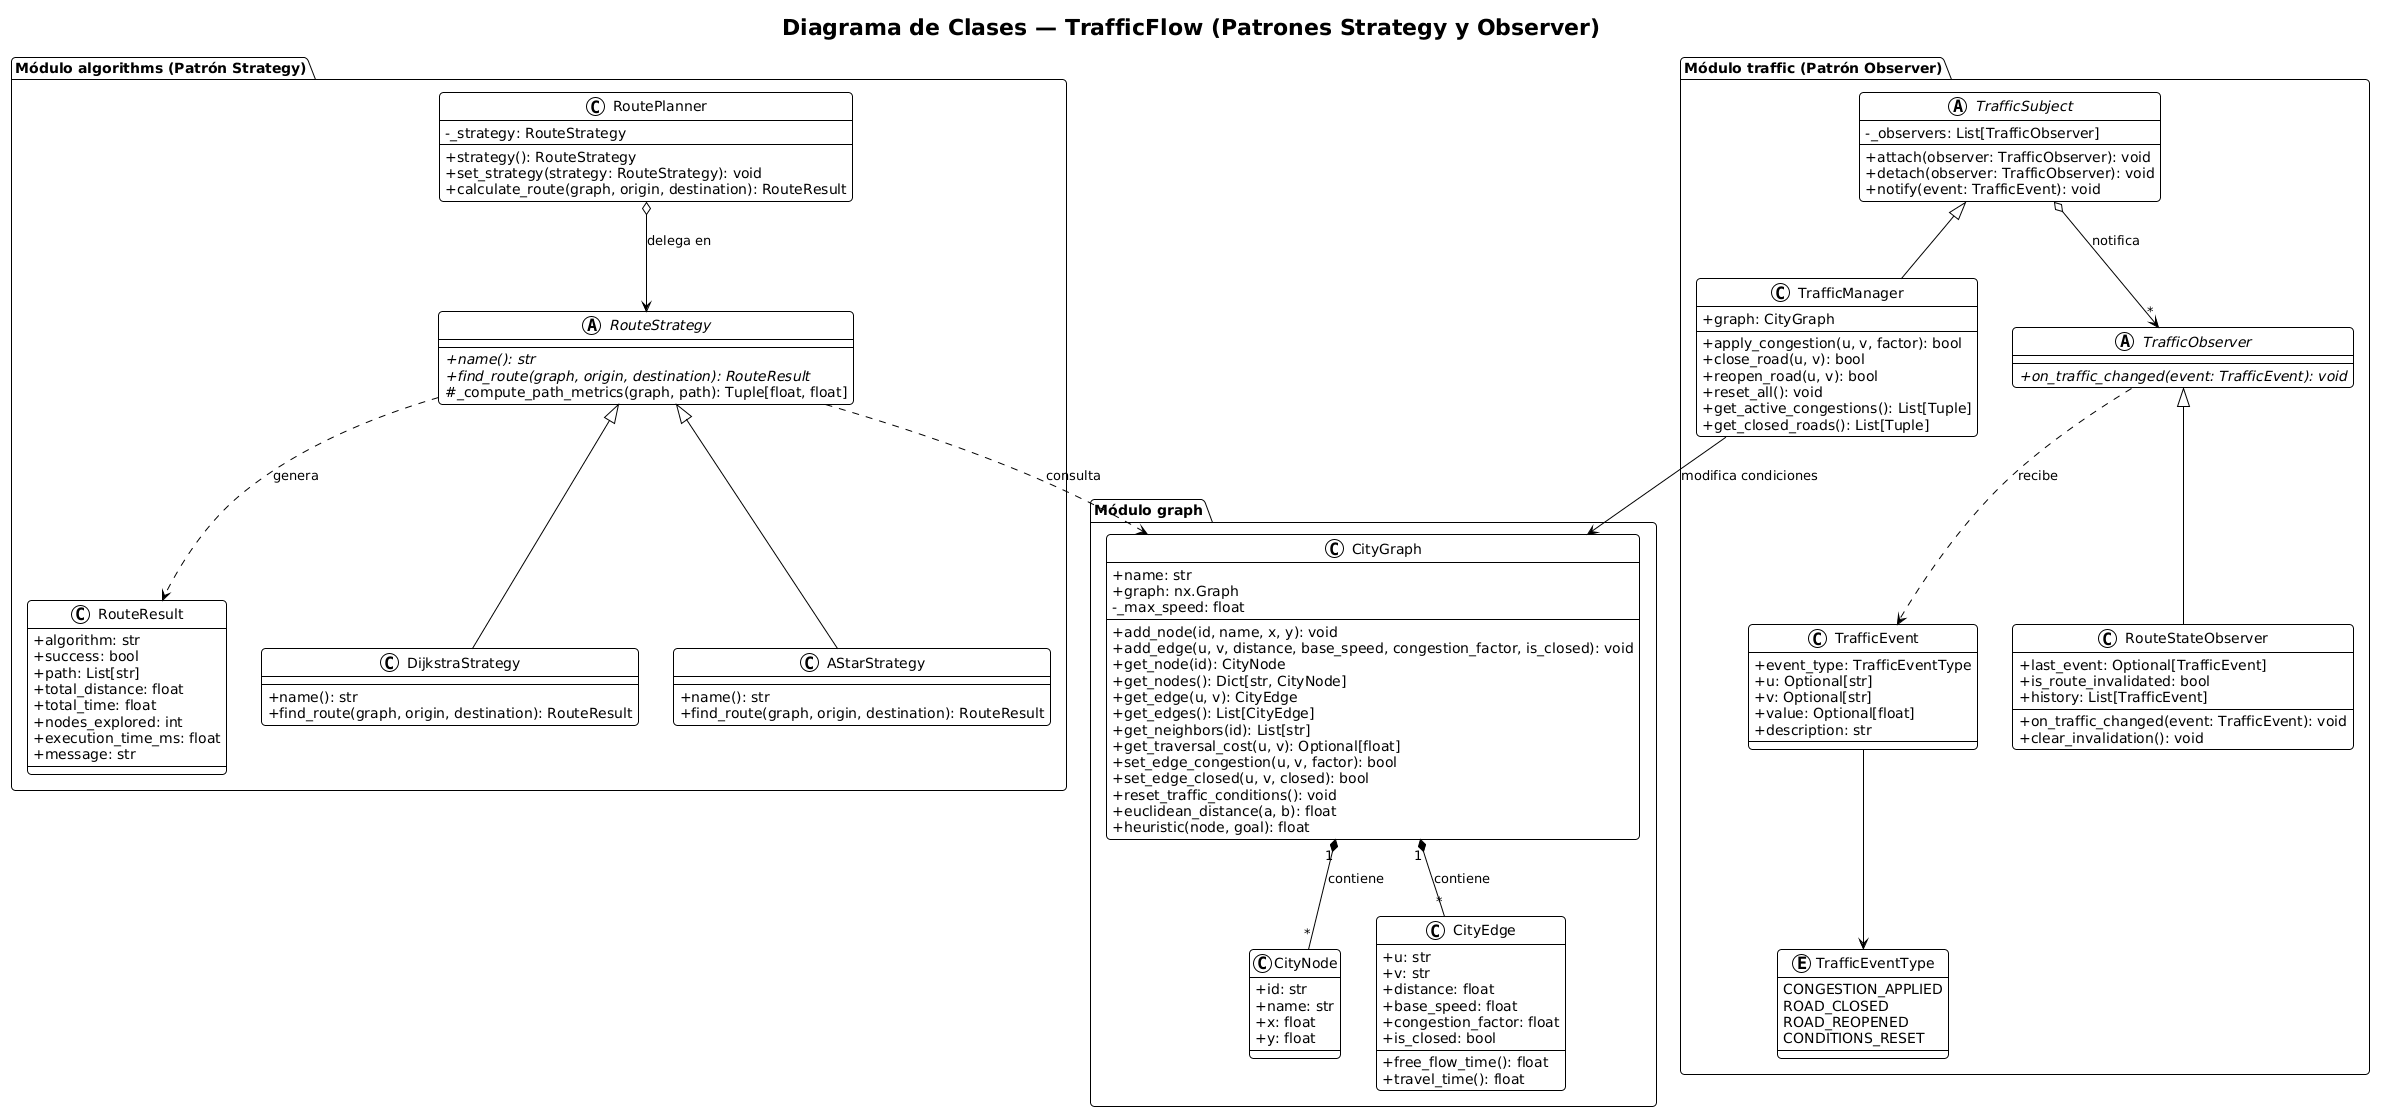

The diagram above was rendered by PlantUML. Its source (embedded in the PNG):
@startuml
!theme plain
skinparam classAttributeIconSize 0
skinparam shadowing false
skinparam defaultFontName Arial
skinparam roundCorner 8

title Diagrama de Clases — TrafficFlow (Patrones Strategy y Observer)

package "Módulo graph" {
    class CityNode {
        +id: str
        +name: str
        +x: float
        +y: float
    }

    class CityEdge {
        +u: str
        +v: str
        +distance: float
        +base_speed: float
        +congestion_factor: float
        +is_closed: bool
        +free_flow_time(): float
        +travel_time(): float
    }

    class CityGraph {
        +name: str
        +graph: nx.Graph
        -_max_speed: float
        +add_node(id, name, x, y): void
        +add_edge(u, v, distance, base_speed, congestion_factor, is_closed): void
        +get_node(id): CityNode
        +get_nodes(): Dict[str, CityNode]
        +get_edge(u, v): CityEdge
        +get_edges(): List[CityEdge]
        +get_neighbors(id): List[str]
        +get_traversal_cost(u, v): Optional[float]
        +set_edge_congestion(u, v, factor): bool
        +set_edge_closed(u, v, closed): bool
        +reset_traffic_conditions(): void
        +euclidean_distance(a, b): float
        +heuristic(node, goal): float
    }

    CityGraph "1" *-- "*" CityNode : contiene
    CityGraph "1" *-- "*" CityEdge : contiene
}

package "Módulo algorithms (Patrón Strategy)" {
    class RouteResult {
        +algorithm: str
        +success: bool
        +path: List[str]
        +total_distance: float
        +total_time: float
        +nodes_explored: int
        +execution_time_ms: float
        +message: str
    }

    abstract class RouteStrategy {
        +{abstract} name(): str
        +{abstract} find_route(graph, origin, destination): RouteResult
        #_compute_path_metrics(graph, path): Tuple[float, float]
    }

    class DijkstraStrategy {
        +name(): str
        +find_route(graph, origin, destination): RouteResult
    }

    class AStarStrategy {
        +name(): str
        +find_route(graph, origin, destination): RouteResult
    }

    class RoutePlanner {
        -_strategy: RouteStrategy
        +strategy(): RouteStrategy
        +set_strategy(strategy: RouteStrategy): void
        +calculate_route(graph, origin, destination): RouteResult
    }

    RouteStrategy <|-- DijkstraStrategy
    RouteStrategy <|-- AStarStrategy
    RoutePlanner o--> RouteStrategy : delega en
    RouteStrategy ..> RouteResult : genera
    RouteStrategy ..> CityGraph : consulta
}

package "Módulo traffic (Patrón Observer)" {
    enum TrafficEventType {
        CONGESTION_APPLIED
        ROAD_CLOSED
        ROAD_REOPENED
        CONDITIONS_RESET
    }

    class TrafficEvent {
        +event_type: TrafficEventType
        +u: Optional[str]
        +v: Optional[str]
        +value: Optional[float]
        +description: str
    }

    abstract class TrafficObserver {
        +{abstract} on_traffic_changed(event: TrafficEvent): void
    }

    abstract class TrafficSubject {
        -_observers: List[TrafficObserver]
        +attach(observer: TrafficObserver): void
        +detach(observer: TrafficObserver): void
        +notify(event: TrafficEvent): void
    }

    class TrafficManager {
        +graph: CityGraph
        +apply_congestion(u, v, factor): bool
        +close_road(u, v): bool
        +reopen_road(u, v): bool
        +reset_all(): void
        +get_active_congestions(): List[Tuple]
        +get_closed_roads(): List[Tuple]
    }

    class RouteStateObserver {
        +last_event: Optional[TrafficEvent]
        +is_route_invalidated: bool
        +history: List[TrafficEvent]
        +on_traffic_changed(event: TrafficEvent): void
        +clear_invalidation(): void
    }

    TrafficSubject <|-- TrafficManager
    TrafficObserver <|-- RouteStateObserver
    TrafficSubject o--> "*" TrafficObserver : notifica
    TrafficManager --> CityGraph : modifica condiciones
    TrafficObserver ..> TrafficEvent : recibe
    TrafficEvent --> TrafficEventType
}
@enduml